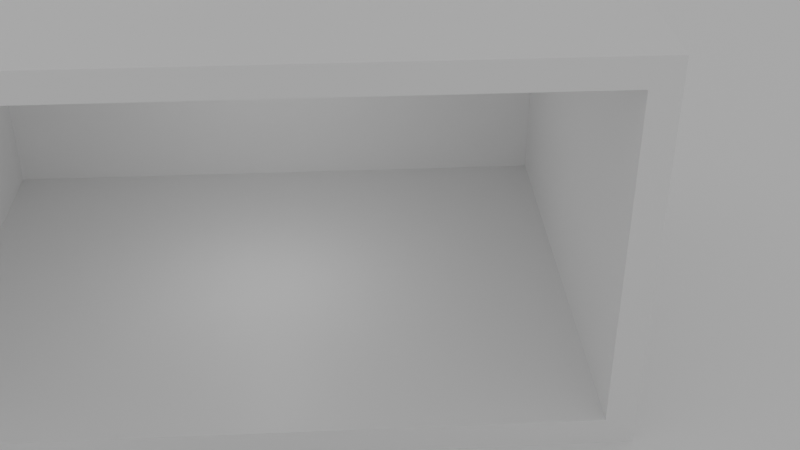# Source: DevRoom.blend  (saved by Blender 3.6.13; exported with 4.5.12 LTS)
import bpy
from mathutils import Matrix  # noqa: F401  (used for matrix-valued properties, if any)

bpy.ops.wm.read_factory_settings(use_empty=True)
scene = bpy.context.scene
scene.name = 'Scene'

# ---- collections
col_collection = bpy.data.collections.new('Collection'); scene.collection.children.link(col_collection)

# ---- materials (node trees are filled in below, after node groups)
mat_material = bpy.data.materials.new('Material')
mat_material.alpha_threshold = 0.0
mat_material.use_transparent_shadow = False
mat_material.roughness = 0.5
mat_material.line_color = (0.0, 0.0, 0.0, 1.0)

# ---- material node trees
mat_material.use_nodes = True; mat_material.node_tree.nodes.clear()
_N = mat_material.node_tree.nodes; _L = mat_material.node_tree.links
n0 = _N.new('ShaderNodeOutputMaterial'); n0.name = 'Material Output'; n0.location = (300, 300)
n1 = _N.new('ShaderNodeBsdfPrincipled'); n1.name = 'Principled BSDF'; n1.location = (10, 300)
n1.distribution = 'GGX'
n1.subsurface_method = 'RANDOM_WALK_SKIN'
n1.inputs[3].default_value = 1.45
n1.inputs[27].default_value = (0.0, 0.0, 0.0, 1.0)
n1.inputs[28].default_value = 1.0
_L.new(n1.outputs[0], n0.inputs[0])
n0.is_active_output = True

# ---- world
world_world = bpy.data.worlds.new('World'); scene.world = world_world
world_world.use_nodes = True; world_world.node_tree.nodes.clear()
_N = world_world.node_tree.nodes; _L = world_world.node_tree.links
n0 = _N.new('ShaderNodeOutputWorld'); n0.name = 'World Output'; n0.location = (300, 300)
n1 = _N.new('ShaderNodeBackground'); n1.name = 'Background'; n1.location = (10, 300)
n1.inputs[0].default_value = (0.5122, 0.5122, 0.5122, 1.0)
_L.new(n1.outputs[0], n0.inputs[0])
n0.is_active_output = True
world_world.color = (0.3559, 0.3559, 0.3559)
world_world.use_sun_shadow = False
world_world.sun_shadow_jitter_overblur = 0.0

# ---- cameras
cam_camera = bpy.data.cameras.new('Camera')
cam_camera.clip_end = 100.0
cam_camera.ortho_scale = 7.314

# ---- lights
light_light = bpy.data.lights.new('Light', 'POINT')
light_light.transmission_factor = 0.0
light_light.energy = 15.0
light_light.shadow_soft_size = 0.1
light_light.shadow_maximum_resolution = 0.006
light_light.use_absolute_resolution = True

# ---- meshes
me_cube = bpy.data.meshes.new('Cube')
me_cube.from_pydata([(1.644, 3.1, 1.4), (1.644, 3.1, -1.0), (1.644, -1.5, 1.4), (1.644, -1.5, -1.0), (-2.056, 3.1, 1.4), (-2.056, 3.1, -1.0), (-2.056, -1.5, 1.4), (-2.056, -1.5, -1.0), (1.644, 3.3, -1.0), (-2.056, 3.3, -1.0), (1.644, 3.3, 1.4), (-2.056, 3.3, 1.4), (-2.056, -1.7, -1.0), (-2.056, -1.7, 1.4), (1.644, -1.7, 1.4), (1.644, -1.7, -1.0), (1.644, -1.5, 1.6), (-2.056, -1.5, 1.6), (1.644, 3.1, 1.6), (-2.056, 3.1, 1.6), (-2.056, 3.3, 1.6), (1.644, 3.3, 1.6), (1.644, -1.7, 1.6), (-2.056, -1.7, 1.6), (-2.056, 3.1, -1.2), (-2.056, -1.5, -1.2), (1.644, 3.1, -1.2), (1.644, -1.5, -1.2), (1.644, 3.3, -1.2), (-2.056, 3.3, -1.2), (-2.056, -1.7, -1.2), (1.644, -1.7, -1.2), (-1.856, 3.1, 1.4), (-1.856, 3.1, -1.0), (-1.856, -1.5, 1.4), (-1.856, -1.5, -1.0)], [], [(11, 4, 19, 20), (6, 7, 12, 13), (7, 6, 4, 5), (1, 3, 27, 26), (0, 2, 34, 32), (0, 1, 8, 10), (9, 11, 10, 8), (5, 4, 11, 9), (7, 5, 24, 25), (4, 6, 17, 19), (15, 14, 13, 12), (12, 7, 25, 30), (13, 14, 22, 23), (3, 2, 14, 15), (18, 19, 17, 16), (19, 18, 21, 20), (16, 17, 23, 22), (2, 0, 18, 16), (14, 2, 16, 22), (6, 13, 23, 17), (0, 10, 21, 18), (10, 11, 20, 21), (24, 26, 27, 25), (26, 24, 29, 28), (25, 27, 31, 30), (8, 1, 26, 28), (15, 12, 30, 31), (9, 8, 28, 29), (5, 9, 29, 24), (3, 15, 31, 27), (33, 32, 34, 35), (2, 3, 35, 34), (1, 0, 32, 33), (3, 1, 33, 35)])
_uv = me_cube.uv_layers.new(name='UVMap')
_uv.uv.foreach_set('vector', [0.625, 0.25, 0.625, 0.25, 0.625, 0.25, 0.625, 0.25, 0.625, 0.0, 0.375, 0.0, 0.375, 0.0, 0.625, 0.0, 0.375, 0.0, 0.625, 0.0, 0.625, 0.25, 0.375, 0.25, 0.375, 0.5, 0.375, 0.75, 0.375, 0.75, 0.375, 0.5, 0.625, 0.5, 0.625, 0.75, 0.625, 0.75, 0.625, 0.5, 0.625, 0.5, 0.375, 0.5, 0.375, 0.5, 0.625, 0.5, 0.375, 0.25, 0.625, 0.25, 0.625, 0.5, 0.375, 0.5, 0.375, 0.25, 0.625, 0.25, 0.625, 0.25, 0.375, 0.25, 0.375, 0.0, 0.375, 0.25, 0.375, 0.25, 0.375, 0.0, 0.625, 0.25, 0.625, 0.0, 0.625, 0.0, 0.625, 0.25, 0.375, 0.75, 0.625, 0.75, 0.625, 1.0, 0.375, 1.0, 0.375, 0.0, 0.375, 0.0, 0.375, 0.0, 0.375, 0.0, 0.625, 1.0, 0.625, 0.75, 0.625, 0.75, 0.625, 1.0, 0.375, 0.75, 0.625, 0.75, 0.625, 0.75, 0.375, 0.75, 0.625, 0.5, 0.875, 0.5, 0.875, 0.75, 0.625, 0.75, 0.875, 0.5, 0.625, 0.5, 0.625, 0.5, 0.875, 0.5, 0.625, 0.75, 0.875, 0.75, 0.875, 0.75, 0.625, 0.75, 0.625, 0.75, 0.625, 0.5, 0.625, 0.5, 0.625, 0.75, 0.625, 0.75, 0.625, 0.75, 0.625, 0.75, 0.625, 0.75, 0.625, 0.0, 0.625, 0.0, 0.625, 0.0, 0.625, 0.0, 0.625, 0.5, 0.625, 0.5, 0.625, 0.5, 0.625, 0.5, 0.625, 0.5, 0.625, 0.25, 0.625, 0.25, 0.625, 0.5, 0.125, 0.5, 0.375, 0.5, 0.375, 0.75, 0.125, 0.75, 0.375, 0.5, 0.125, 0.5, 0.125, 0.5, 0.375, 0.5, 0.125, 0.75, 0.375, 0.75, 0.375, 0.75, 0.125, 0.75, 0.375, 0.5, 0.375, 0.5, 0.375, 0.5, 0.375, 0.5, 0.375, 0.75, 0.375, 1.0, 0.375, 1.0, 0.375, 0.75, 0.375, 0.25, 0.375, 0.5, 0.375, 0.5, 0.375, 0.25, 0.375, 0.25, 0.375, 0.25, 0.375, 0.25, 0.375, 0.25, 0.375, 0.75, 0.375, 0.75, 0.375, 0.75, 0.375, 0.75, 0.375, 0.5, 0.625, 0.5, 0.625, 0.75, 0.375, 0.75, 0.625, 0.75, 0.375, 0.75, 0.375, 0.75, 0.625, 0.75, 0.375, 0.5, 0.625, 0.5, 0.625, 0.5, 0.375, 0.5, 0.375, 0.75, 0.375, 0.5, 0.375, 0.5, 0.375, 0.75])
me_cube.materials.append(mat_material)
me_cube.use_mirror_vertex_groups = False
me_cube.update()
me_plane = bpy.data.meshes.new('Plane')
me_plane.from_pydata([(-1.0, -1.0, 0.0), (1.0, -1.0, 0.0), (-1.0, 1.0, 0.0), (1.0, 1.0, 0.0)], [], [(0, 1, 3, 2)])
_uv = me_plane.uv_layers.new(name='UVMap')
_uv.uv.foreach_set('vector', [0.0, 0.0, 1.0, 0.0, 1.0, 1.0, 0.0, 1.0])
me_plane.update()
me_cube_002 = bpy.data.meshes.new('Cube.002')
me_cube_002.from_pydata([(0.9144, -0.8258, -0.05), (1.0, -1.0, 0.01878), (0.9144, 0.8258, -0.05), (1.0, 1.0, 0.01878), (0.0, 0.8258, -0.05), (0.0, 1.0, 0.01878), (0.0, -0.8258, -0.05), (0.0, -1.0, 0.01878), (1.0, 1.0, -0.01792), (1.0, -1.0, -0.01792), (0.0, -1.0, -0.01792), (0.0, 1.0, -0.01792), (0.0, 1.0, 0.04996), (1.001, 1.0, 0.04996), (1.001, -1.0, 0.04996), (0.0, -1.0, 0.04996), (0.0, 1.0, 0.01425), (1.0, 1.0, 0.01425), (1.0, -1.0, 0.01425), (0.0, -1.0, 0.01425)], [], [(11, 16, 17, 8), (8, 17, 18, 9), (4, 2, 0, 6), (3, 5, 12, 13), (9, 18, 19, 10), (0, 9, 10, 6), (2, 8, 9, 0), (4, 11, 8, 2), (13, 12, 15, 14), (7, 1, 14, 15), (1, 3, 13, 14), (5, 3, 1, 7), (16, 19, 18, 17)])
_uv = me_cube_002.uv_layers.new(name='UVMap')
_uv.uv.foreach_set('vector', [0.4875, 0.375, 0.625, 0.375, 0.625, 0.5, 0.4875, 0.5, 0.4875, 0.5, 0.625, 0.5, 0.625, 0.75, 0.4875, 0.75, 0.25, 0.5, 0.3697, 0.4947, 0.3697, 0.7553, 0.25, 0.75, 0.625, 0.5, 0.625, 0.375, 0.625, 0.375, 0.625, 0.5, 0.4875, 0.75, 0.625, 0.75, 0.625, 0.875, 0.4875, 0.875, 0.3697, 0.7553, 0.4875, 0.75, 0.4875, 0.875, 0.375, 0.875, 0.3697, 0.4947, 0.4875, 0.5, 0.4875, 0.75, 0.3697, 0.7553, 0.375, 0.375, 0.4875, 0.375, 0.4875, 0.5, 0.3697, 0.4947, 0.625, 0.5, 0.75, 0.5, 0.75, 0.75, 0.625, 0.75, 0.625, 0.875, 0.625, 0.75, 0.625, 0.75, 0.625, 0.875, 0.625, 0.75, 0.625, 0.5, 0.625, 0.5, 0.625, 0.75, 0.625, 0.375, 0.625, 0.5, 0.625, 0.75, 0.625, 0.875, 0.625, 0.375, 0.625, 0.875, 0.625, 0.75, 0.625, 0.5])
me_cube_002.update()

# ---- objects
ob_room = bpy.data.objects.new('Room', me_cube)
ob_light = bpy.data.objects.new('Light', light_light)
ob_camera = bpy.data.objects.new('Camera', cam_camera)
ob_plane = bpy.data.objects.new('Plane', me_plane)
ob_laptop = bpy.data.objects.new('laptop', me_cube_002)
ob_empty = bpy.data.objects.new('Empty', None)
ob_empty_001 = bpy.data.objects.new('Empty.001', None)

# ---- transforms, parenting, visibility, modifiers, constraints
ob_room.location = (-1.644, 1.7, 1.2)
ob_room.lock_rotations_4d = False
ob_room.empty_display_type = 'ARROWS'
ob_room.lineart.crease_threshold = 0.0
ob_light.location = (-1.724, 2.505, 1.504)
ob_light.rotation_euler = (0.6503, 0.05522, 1.866)
ob_light.lock_rotations_4d = False
ob_light.empty_display_type = 'ARROWS'
ob_light.color = (0.0, 0.0, 0.0, 0.0)
ob_light.lineart.crease_threshold = 0.0
ob_camera.location = (5.491, 3.115, 5.197)
ob_camera.rotation_euler = (1.014, -5.377e-07, 1.513)
ob_camera.lock_rotations_4d = False
ob_camera.empty_display_type = 'ARROWS'
ob_camera.color = (0.0, 0.0, 0.0, 0.0)
ob_camera.display_type = 'WIRE'
ob_camera.lineart.crease_threshold = 0.0
ob_plane.location = (0.0, 0.0, 0.0)
ob_plane.scale = (11.91, 11.91, 11.91)
ob_laptop.location = (-0.01187, 0.01725, -0.00536)
ob_laptop.rotation_euler = (0.0, -0.0, 1.571)
ob_laptop.scale = (0.0172, 0.01181, 0.01538)
_m = ob_laptop.modifiers.new('Mirror', 'MIRROR')
_m.use_clip = True
ob_empty.location = (-1.258e-07, 0.03691, -0.007922)
ob_empty.rotation_euler = (1.571, -0.0, 1.571)
ob_empty.scale = (0.0172, 0.0172, 0.0172)
ob_empty.empty_display_type = 'IMAGE'
ob_empty.empty_display_size = 5.0
ob_empty.show_empty_image_perspective = False
ob_empty.use_empty_image_alpha = True
ob_empty.empty_image_side = 'FRONT'
ob_empty.color = (1.0, 1.0, 1.0, 0.2)
ob_empty_001.location = (0.007987, 0.03691, -0.007922)
ob_empty_001.rotation_euler = (1.571, -4.371e-08, 3.142)
ob_empty_001.scale = (0.0172, 0.0172, 0.0172)
ob_empty_001.empty_display_type = 'IMAGE'
ob_empty_001.empty_display_size = 5.0
ob_empty_001.show_empty_image_perspective = False
ob_empty_001.use_empty_image_alpha = True
ob_empty_001.empty_image_side = 'FRONT'
ob_empty_001.color = (1.0, 1.0, 1.0, 0.2)

# ---- collection membership
col_collection.objects.link(ob_room)
col_collection.objects.link(ob_light)
col_collection.objects.link(ob_camera)
col_collection.objects.link(ob_plane)
col_collection.objects.link(ob_laptop)
col_collection.objects.link(ob_empty)
col_collection.objects.link(ob_empty_001)

# ---- scene / render settings (as saved in the file)
scene.camera = ob_camera
scene.frame_start = 1; scene.frame_end = 250; scene.frame_set(0)
scene.render.engine = 'BLENDER_EEVEE_NEXT'
scene.cycles.samples = 32
scene.cycles.sampling_pattern = 'TABULATED_SOBOL'
scene.cycles.adaptive_min_samples = 32
scene.view_settings.view_transform = 'Filmic'
bpy.context.view_layer.update()
